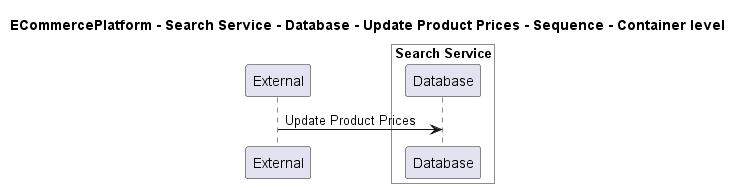

The diagram above was rendered by PlantUML. Its source (embedded in the PNG):
@startuml
!pragma layout smetana

title ECommercePlatform - Search Service - Database - Update Product Prices - Sequence - Container level

participant "External" as C4InterFlow.SoftwareSystems.ExternalSystem

box "Search Service" #White
    participant "Database" as ECommercePlatform.SoftwareSystems.SearchService.Containers.Database
end box


C4InterFlow.SoftwareSystems.ExternalSystem -> ECommercePlatform.SoftwareSystems.SearchService.Containers.Database : Update Product Prices


@enduml